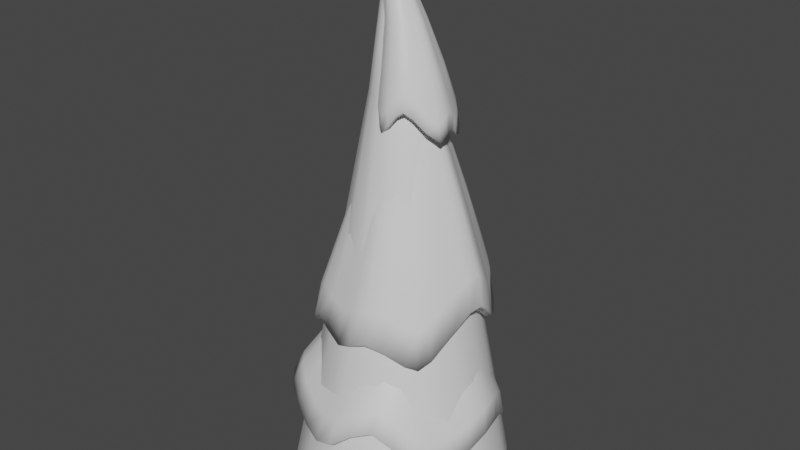 # Source: PineTree_lod3.blend  (saved by Blender 3.3.6; exported with 4.5.12 LTS)
import bpy
from mathutils import Matrix  # noqa: F401  (used for matrix-valued properties, if any)

bpy.ops.wm.read_factory_settings(use_empty=True)
scene = bpy.context.scene
scene.name = 'Scene'

# ---- collections
col_collection = bpy.data.collections.new('Collection'); scene.collection.children.link(col_collection)
col_collection_2 = bpy.data.collections.new('Collection 2'); scene.collection.children.link(col_collection_2)

# ---- materials (node trees are filled in below, after node groups)
mat_pinetree = bpy.data.materials.new('PineTree')
mat_pinetree.alpha_threshold = 0.0
mat_pinetree.use_transparent_shadow = False
mat_pinetree.roughness = 0.5
mat_pinetree.line_color = (0.0, 0.0, 0.0, 1.0)
mat_pinetree_001 = bpy.data.materials.new('PineTree.001')
mat_pinetree_001.alpha_threshold = 0.0
mat_pinetree_001.use_transparent_shadow = False
mat_pinetree_001.roughness = 0.5
mat_pinetree_001.line_color = (0.0, 0.0, 0.0, 1.0)

# ---- material node trees
mat_pinetree.use_nodes = True; mat_pinetree.node_tree.nodes.clear()
_N = mat_pinetree.node_tree.nodes; _L = mat_pinetree.node_tree.links
n0 = _N.new('ShaderNodeOutputMaterial'); n0.name = 'Material Output'; n0.location = (300, 300)
n1 = _N.new('ShaderNodeBsdfPrincipled'); n1.name = 'Principled BSDF'; n1.location = (10, 300)
n1.distribution = 'GGX'
n1.subsurface_method = 'RANDOM_WALK_SKIN'
n1.inputs[3].default_value = 1.45
n1.inputs[27].default_value = (0.0, 0.0, 0.0, 1.0)
n1.inputs[28].default_value = 1.0
_L.new(n1.outputs[0], n0.inputs[0])
n0.is_active_output = True
mat_pinetree_001.use_nodes = True; mat_pinetree_001.node_tree.nodes.clear()
_N = mat_pinetree_001.node_tree.nodes; _L = mat_pinetree_001.node_tree.links
n0 = _N.new('ShaderNodeOutputMaterial'); n0.name = 'Material Output'; n0.location = (300, 300)
n1 = _N.new('ShaderNodeBsdfPrincipled'); n1.name = 'Principled BSDF'; n1.location = (10, 300)
n1.distribution = 'GGX'
n1.subsurface_method = 'RANDOM_WALK_SKIN'
n1.inputs[3].default_value = 1.45
n1.inputs[27].default_value = (0.0, 0.0, 0.0, 1.0)
n1.inputs[28].default_value = 1.0
_L.new(n1.outputs[0], n0.inputs[0])
n0.is_active_output = True

# ---- world
world_world = bpy.data.worlds.new('World'); scene.world = world_world
world_world.use_nodes = True; world_world.node_tree.nodes.clear()
_N = world_world.node_tree.nodes; _L = world_world.node_tree.links
n0 = _N.new('ShaderNodeOutputWorld'); n0.name = 'World Output'; n0.location = (300, 300)
n1 = _N.new('ShaderNodeBackground'); n1.name = 'Background'; n1.location = (10, 300)
n1.inputs[0].default_value = (0.05088, 0.05088, 0.05088, 1.0)
_L.new(n1.outputs[0], n0.inputs[0])
n0.is_active_output = True
world_world.color = (0.05088, 0.05088, 0.05088)
world_world.use_sun_shadow = False
world_world.sun_shadow_jitter_overblur = 0.0

# ---- meshes
me_cube = bpy.data.meshes.new('Cube')
me_cube.from_pydata([(0.7587, 0.7587, -0.03454), (1.164, -0.7587, -0.06697), (-0.7714, 1.05, -0.01936), (-0.9655, -1.07, -0.07215), (-1.073, 0.0, -0.03454), (-0.01267, 1.364, -0.01936), (-0.2049, -1.565, -0.04214), (1.478, 4.357e-09, -0.06697), (0.4423, 0.4423, 6.274), (0.4423, -0.4423, 6.274), (-0.4423, 0.4423, 6.274), (3.175e-09, 0.6256, 6.274), (0.6256, 1.587e-09, 6.274), (-0.6256, 1.587e-09, 6.274), (3.175e-09, -0.6256, 6.274), (-0.4423, -0.4423, 6.274), (0.6847, 0.6847, 1.294), (0.7242, -0.6298, 1.275), (-0.6921, 0.8546, 1.303), (-0.007389, 1.138, 1.303), (1.008, 0.05499, 1.275), (-0.9684, 0.0, 1.294), (-0.1656, -1.094, 1.305), (-0.8514, -0.7043, 1.287)], [], [(22, 14, 15, 23), (21, 13, 10, 18), (20, 12, 9, 17), (19, 11, 8, 16), (18, 10, 11, 19), (16, 8, 12, 20), (23, 15, 13, 21), (17, 9, 14, 22), (1, 17, 22, 6), (3, 23, 21, 4), (0, 16, 20, 7), (2, 18, 19, 5), (5, 19, 16, 0), (7, 20, 17, 1), (4, 21, 18, 2), (6, 22, 23, 3)])
me_cube.polygons.foreach_set('use_smooth', [True] * 16)
_uv = me_cube.uv_layers.new(name='UVMap')
_uv.uv.foreach_set('vector', [0.5133, 0.6819, 0.7658, 0.6756, 0.7665, 0.6986, 0.5166, 0.7228, 0.524, 0.7581, 0.7692, 0.722, 0.7732, 0.7452, 0.5339, 0.8015, 0.5206, 0.5909, 0.7694, 0.6295, 0.7669, 0.6526, 0.5155, 0.6292, 0.5429, 0.5173, 0.7789, 0.5833, 0.7735, 0.6062, 0.5309, 0.556, 0.5339, 0.8015, 0.7732, 0.7452, 0.7789, 0.7679, 0.5442, 0.836, 0.5309, 0.556, 0.7735, 0.6062, 0.7694, 0.6295, 0.5206, 0.5909, 0.5166, 0.7228, 0.7665, 0.6986, 0.7692, 0.722, 0.524, 0.7581, 0.5155, 0.6292, 0.7669, 0.6526, 0.7658, 0.6756, 0.5133, 0.6819, 0.4462, 0.6154, 0.5155, 0.6292, 0.5133, 0.6819, 0.443, 0.6865, 0.4486, 0.7263, 0.5166, 0.7228, 0.524, 0.7581, 0.4621, 0.7723, 0.4699, 0.5351, 0.5309, 0.556, 0.5206, 0.5909, 0.4505, 0.5783, 0.473, 0.8218, 0.5339, 0.8015, 0.5442, 0.836, 0.4848, 0.8589, 0.485, 0.4912, 0.5429, 0.5173, 0.5309, 0.556, 0.4699, 0.5351, 0.4505, 0.5783, 0.5206, 0.5909, 0.5155, 0.6292, 0.4462, 0.6154, 0.4621, 0.7723, 0.524, 0.7581, 0.5339, 0.8015, 0.473, 0.8218, 0.443, 0.6865, 0.5133, 0.6819, 0.5166, 0.7228, 0.4486, 0.7263])
me_cube.materials.append(mat_pinetree)
me_cube.use_mirror_vertex_groups = False
me_cube.update()
me_cube_001 = bpy.data.meshes.new('Cube.001')
me_cube_001.from_pydata([(-1.074, 0.07869, 9.655), (1.183, 0.1683, 9.429), (0.001623, 1.575, 8.198), (-0.6933, 0.9582, 9.392), (0.6481, -0.7604, 9.692), (0.8431, 0.966, 9.382), (-0.893, -0.4786, 8.702), (-0.6035, 0.02999, 13.01), (-0.6072, 0.1607, 12.99), (-0.7304, 0.02809, 12.99), (-0.4752, 0.03127, 13.01), (-0.6014, -0.09821, 13.0), (-0.6921, -0.06187, 13.0), (-0.694, 0.119, 12.99), (-0.5116, -0.05963, 13.01), (-0.5135, 0.1212, 13.0), (0.01145, -1.052, 8.831), (-0.4877, 0.03265, 11.58), (0.4207, 0.05796, 11.55), (-0.3446, 0.3734, 11.52), (0.2841, 0.3786, 11.53), (-0.0487, 0.5746, 11.25), (-0.04118, -0.42, 11.41), (-0.3872, -0.2333, 11.37), (0.2426, -0.294, 11.61), (-0.8961, 0.08962, 9.476), (1.018, 0.1648, 9.279), (0.01318, 1.398, 8.065), (-0.5649, 0.8444, 9.213), (0.5511, -0.6274, 9.554), (0.7304, 0.8392, 9.24), (-0.7448, -0.3863, 8.581), (0.01935, -0.8781, 8.688), (0.2624, 0.1152, 6.089), (0.7509, 0.1642, 9.531), (0.04114, 0.09218, 6.091), (-0.0849, 0.2176, 6.081), (0.5485, -0.3408, 9.531), (0.538, 0.664, 9.502), (-0.4542, -0.3532, 9.461), (-0.08514, 0.394, 6.06), (0.3325, -2.221, 4.672), (-0.5681, 2.522, 3.47), (-2.734, -0.3599, 3.459), (-1.58, -1.737, 4.726), (1.36, 2.049, 4.94), (-2.234, 1.192, 4.788), (1.7, -1.295, 3.734), (2.31, 0.4935, 4.922), (0.1857, -0.3603, 9.801), (0.0397, 0.566, 9.837), (-0.1628, -0.2753, 9.784), (-0.266, 0.3796, 9.81), (-0.3523, 0.02802, 9.787), (0.5753, 0.1746, 9.85), (0.4914, -0.1739, 9.828), (0.3882, 0.481, 9.854), (0.2846, -1.849, 4.489), (-0.5015, 2.167, 3.259), (-2.362, -0.2945, 3.286), (-1.354, -1.431, 4.557), (1.153, 1.761, 4.715), (-1.928, 0.9836, 4.598), (1.578, -1.199, 3.648), (1.956, 0.4463, 4.7), (0.1852, -1.352, 4.896), (-0.2791, 1.594, 5.01), (-1.518, -0.1073, 4.854), (-0.923, -1.082, 4.843), (0.8291, 1.323, 5.064), (-1.251, 1.001, 4.923), (1.157, -0.7595, 4.983), (1.424, 0.3487, 5.052), (-3.233, 0.8036, 2.264), (2.828, 0.09786, 1.958), (-0.01568, 3.11, 1.369), (-2.008, 2.651, 1.532), (1.987, -2.134, 1.4), (1.981, 2.126, 0.8816), (-2.428, -1.932, 2.42), (-0.1606, -3.006, 1.609), (-0.5799, 0.2781, 5.551), (0.7912, 0.2714, 5.486), (-0.3797, 0.7577, 5.483), (0.5898, 0.753, 5.437), (0.1008, 0.9586, 5.435), (0.1066, -0.4048, 5.601), (-0.3785, -0.2034, 5.6), (0.5911, -0.2081, 5.554), (-2.774, 0.7696, 2.072), (2.349, 0.06978, 1.81), (-0.02437, 2.614, 1.255), (-1.793, 2.251, 1.013), (1.645, -1.833, 1.206), (1.64, 1.768, 0.7672), (-2.188, -1.711, 2.251), (-0.1705, -2.57, 1.382), (-2.09, 0.826, 2.375), (1.702, 0.1327, 2.176), (-0.1582, 1.923, 1.176), (-1.251, 1.711, 1.044), (1.192, -1.305, 1.505), (1.189, 1.364, 1.18), (-1.825, -1.321, 2.441), (-0.1531, -1.851, 1.636), (0.4413, 1.132, 9.323), (0.4469, -0.854, 9.719), (-0.5393, 0.03063, 13.01), (-0.5603, 0.141, 13.0), (-0.5565, -0.07892, 13.01), (0.1274, -0.3451, 11.62), (0.122, 0.445, 11.52), (0.391, 0.9984, 9.078), (0.3932, -0.7063, 9.573), (0.03983, 0.5189, 6.039), (0.2178, 0.5181, 6.03), (-0.6054, 0.09535, 13.0), (1.174, 0.6186, 8.578), (-0.4943, 0.07625, 13.01), (-0.7122, 0.07354, 12.99), (-0.9806, 0.6399, 8.751), (0.389, 0.23, 11.36), (-0.4382, 0.2307, 11.37), (1.035, 0.5535, 8.431), (-0.8208, 0.5785, 8.625), (0.6444, 0.4141, 9.517), (0.3446, 0.3919, 6.04), (-0.5498, 0.0858, 13.0), (-0.9493, -0.228, 8.661), (-0.6025, -0.03411, 13.01), (-0.4934, -0.01418, 13.01), (-0.7112, -0.01689, 12.99), (1.375, -0.2096, 8.618), (0.4363, -0.09831, 11.37), (-0.4296, -0.1067, 11.35), (-0.7945, -0.1637, 8.56), (1.234, -0.1507, 8.469), (-0.5607, -0.1033, 9.446), (0.6497, -0.08828, 9.531), (-0.5479, -0.02414, 13.01), (-0.3589, 1.122, 9.267), (-0.667, 0.02904, 13.0), (-0.6506, 0.1399, 12.99), (-0.6468, -0.08004, 13.0), (-0.4926, -0.4733, 9.566), (-0.1996, 0.441, 11.49), (-0.226, -0.2601, 11.57), (-0.2855, 0.99, 9.031), (-0.4226, -0.3241, 9.429), (0.3448, 0.2155, 6.061), (0.3081, 0.1274, 6.074), (-0.6588, 0.08445, 13.0), (-0.6569, -0.0255, 13.0), (-0.5702, -2.005, 3.563), (0.01144, -0.3178, 9.793), (-0.4814, -1.666, 3.387), (-0.3689, -1.217, 4.869), (1.372, -1.495, 3.705), (0.3385, -0.2671, 9.815), (1.301, -1.368, 3.623), (0.6713, -1.056, 4.94), (2.107, 0.2058, 5.231), (0.5333, 0.0003141, 9.839), (1.786, 0.2954, 5.018), (1.291, -0.2054, 5.018), (1.492, 1.94, 3.578), (0.4817, 0.3278, 9.852), (1.211, 1.772, 3.355), (1.127, 0.8361, 5.058), (0.476, 2.265, 4.897), (0.2139, 0.5235, 9.845), (0.4058, 1.944, 4.679), (0.275, 1.458, 5.037), (-1.184, 2.007, 4.784), (-0.1132, 0.4728, 9.823), (-0.9978, 1.726, 4.584), (-0.7652, 1.297, 4.966), (-2.521, 0.5245, 3.514), (-0.3092, 0.2038, 9.798), (-2.182, 0.4532, 3.333), (-1.385, 0.4468, 4.888), (-2.259, -1.138, 3.45), (-0.2576, -0.1237, 9.786), (-1.96, -0.9521, 3.279), (-1.22, -0.5946, 4.848), (2.431, -1.071, 1.25), (0.6911, 0.03166, 5.52), (2.02, -0.9347, 1.078), (1.47, -0.6392, 1.411), (2.382, 1.165, 1.849), (0.6905, 0.5122, 5.462), (1.972, 0.972, 1.718), (1.423, 0.8013, 2.107), (0.9063, 2.573, 0.8784), (0.3453, 0.8558, 5.436), (0.7314, 2.146, 0.7645), (0.5153, 1.644, 1.178), (-1.185, 2.348, 2.516), (-0.1395, 0.8581, 5.459), (-1.087, 2.079, 2.435), (-0.9274, 1.763, 2.681), (-2.792, 1.526, 1.957), (-0.4798, 0.5179, 5.517), (-2.547, 1.403, 1.851), (-2.179, 1.292, 2.062), (-2.761, -1.138, 2.339), (-0.4792, 0.03735, 5.575), (-2.469, -1.039, 2.183), (-2.033, -0.8233, 2.391), (-1.236, -2.559, 1.606), (-0.1359, -0.3041, 5.601), (-1.079, -2.193, 1.379), (-0.8266, -1.572, 1.634), (1.031, -2.505, 2.94), (0.4665, -0.2413, 5.565), (0.8549, -2.137, 2.729), (0.6373, -1.513, 3.005), (-0.04792, 0.1292, 6.09), (0.1302, 0.0552, 6.091), (0.03479, 0.8873, 9.337), (0.1281, 0.5558, 6.03), (0.3076, 0.4803, 6.031), (-0.04839, 0.4821, 6.048), (0.3816, 0.3035, 6.049), (-0.1219, 0.306, 6.072), (0.2862, 0.7649, 9.482), (0.2989, -0.4479, 9.517), (-0.4186, -0.1153, 5.402), (-0.4723, 0.2258, 5.415), (-0.2694, 0.5044, 5.441), (0.07134, 0.5572, 5.464), (0.3503, 0.3533, 5.471), (0.4041, 0.01218, 5.457), (-0.6672, 0.1472, 9.442), (0.2011, -0.2664, 5.432), (-0.1396, -0.3192, 5.409), (0.4477, 0.1937, 5.469), (0.3604, -0.1693, 5.446), (-0.4286, 0.4073, 5.426), (0.2528, 0.513, 5.472), (-0.3211, -0.275, 5.4), (-0.516, 0.04431, 5.404), (-0.1102, 0.6015, 5.455), (0.04191, -0.3635, 5.418), (-0.09333, -0.1458, 9.66), (-0.09964, 0.4591, 9.643), (-0.279, 0.2866, 9.599), (0.03223, -0.1962, 9.671), (-0.2243, 0.4059, 9.634), (-0.3251, 0.1541, 9.641), (0.1567, -0.1427, 9.678), (0.1504, 0.4622, 9.661), (-0.4651, 0.6521, 9.429), (0.025, 0.5232, 9.588), (0.3317, 0.03667, 9.685), (-0.272, 0.02915, 9.643), (0.0493, -0.5551, 9.502), (0.3291, 0.2872, 9.678), (-0.2189, -0.09548, 9.65), (0.276, 0.4119, 9.671), (-0.5746, 0.4127, 9.359), (0.2812, -0.08926, 9.685), (0.3821, 0.1626, 9.685), (-0.2151, 0.7587, 9.447), (-0.2025, -0.4542, 9.482), (-0.6594, 0.3936, 3.139), (0.3447, 0.21, 3.087), (-0.1479, 0.6841, 2.822), (-0.4371, 0.628, 2.787), (0.2097, -0.1706, 2.909), (0.2087, 0.536, 2.823), (-0.5891, -0.1748, 3.157), (-0.1465, -0.3152, 2.944), (0.2832, 0.0057, 2.884), (0.2706, 0.387, 3.068), (0.03042, 0.61, 2.823), (-0.3515, 0.6417, 3.22), (-0.683, 0.5171, 3.056), (-0.6442, -0.04304, 3.143), (-0.3248, -0.2412, 2.943), (0.06272, -0.2256, 3.306)], [], [(146, 143, 12, 23), (122, 119, 13, 19), (111, 108, 15, 20), (134, 131, 9, 17), (121, 118, 10, 18), (152, 131, 12, 143), (145, 142, 8, 21), (139, 129, 11, 109), (133, 130, 14, 24), (127, 116, 7, 107), (151, 119, 9, 141), (110, 109, 11, 22), (106, 110, 22, 16), (132, 133, 24, 4), (140, 145, 21, 2), (117, 121, 18, 1), (128, 134, 17, 0), (105, 111, 20, 5), (120, 122, 19, 3), (144, 146, 23, 6), (120, 3, 28, 124), (140, 2, 27, 147), (105, 5, 30, 112), (117, 1, 26, 123), (144, 6, 31, 148), (132, 4, 29, 136), (106, 16, 32, 113), (128, 0, 25, 135), (124, 28, 252, 260), (123, 26, 34, 125), (113, 32, 256, 226), (135, 25, 233, 137), (148, 31, 39, 264), (136, 29, 37, 138), (147, 27, 219, 263), (112, 30, 38, 225), (165, 166, 54, 48), (169, 170, 56, 45), (181, 182, 53, 43), (173, 174, 50, 42), (157, 158, 49, 41), (177, 178, 52, 46), (153, 154, 51, 44), (161, 162, 55, 47), (153, 44, 60, 155), (181, 43, 59, 183), (177, 46, 62, 179), (173, 42, 58, 175), (161, 47, 63, 163), (169, 45, 61, 171), (165, 48, 64, 167), (157, 41, 57, 159), (155, 60, 68, 156), (175, 58, 66, 176), (167, 64, 72, 168), (159, 57, 65, 160), (163, 63, 71, 164), (171, 61, 69, 172), (183, 59, 67, 184), (179, 62, 70, 180), (213, 214, 86, 80), (185, 186, 88, 77), (197, 198, 85, 75), (189, 190, 82, 74), (205, 206, 81, 73), (193, 194, 84, 78), (201, 202, 83, 76), (209, 210, 87, 79), (201, 76, 92, 203), (197, 75, 91, 199), (193, 78, 94, 195), (189, 74, 90, 191), (209, 79, 95, 211), (185, 77, 93, 187), (213, 80, 96, 215), (205, 73, 89, 207), (203, 92, 100, 204), (191, 90, 98, 192), (215, 96, 104, 216), (207, 89, 97, 208), (211, 95, 103, 212), (187, 93, 101, 188), (199, 91, 99, 200), (195, 94, 102, 196), (27, 112, 225, 219), (29, 113, 226, 37), (4, 106, 113, 29), (2, 105, 112, 27), (2, 21, 111, 105), (4, 24, 110, 106), (24, 14, 109, 110), (118, 127, 107, 10), (130, 139, 109, 14), (21, 8, 108, 111), (15, 108, 127, 118), (30, 123, 125, 38), (25, 124, 260, 233), (5, 117, 123, 30), (0, 120, 124, 25), (0, 17, 122, 120), (5, 20, 121, 117), (142, 13, 119, 151), (108, 8, 116, 127), (20, 15, 118, 121), (17, 9, 119, 122), (10, 107, 139, 130), (26, 136, 138, 34), (31, 135, 137, 39), (6, 128, 135, 31), (1, 132, 136, 26), (6, 23, 134, 128), (1, 18, 133, 132), (18, 10, 130, 133), (107, 7, 129, 139), (141, 9, 131, 152), (23, 12, 131, 134), (7, 141, 152, 129), (8, 142, 151, 116), (28, 147, 263, 252), (32, 148, 264, 256), (16, 144, 148, 32), (3, 140, 147, 28), (16, 22, 146, 144), (3, 19, 145, 140), (116, 151, 141, 7), (19, 13, 142, 145), (129, 152, 143, 11), (22, 11, 143, 146), (57, 155, 156, 65), (41, 153, 155, 57), (41, 49, 154, 153), (63, 159, 160, 71), (47, 157, 159, 63), (47, 55, 158, 157), (64, 163, 164, 72), (48, 161, 163, 64), (48, 54, 162, 161), (61, 167, 168, 69), (45, 165, 167, 61), (45, 56, 166, 165), (58, 171, 172, 66), (42, 169, 171, 58), (42, 50, 170, 169), (62, 175, 176, 70), (46, 173, 175, 62), (46, 52, 174, 173), (59, 179, 180, 67), (43, 177, 179, 59), (43, 53, 178, 177), (60, 183, 184, 68), (44, 181, 183, 60), (44, 51, 182, 181), (90, 187, 188, 98), (74, 185, 187, 90), (74, 82, 186, 185), (94, 191, 192, 102), (78, 189, 191, 94), (78, 84, 190, 189), (91, 195, 196, 99), (75, 193, 195, 91), (75, 85, 194, 193), (92, 199, 200, 100), (76, 197, 199, 92), (76, 83, 198, 197), (89, 203, 204, 97), (73, 201, 203, 89), (73, 81, 202, 201), (95, 207, 208, 103), (79, 205, 207, 95), (79, 87, 206, 205), (96, 211, 212, 104), (80, 209, 211, 96), (80, 86, 210, 209), (93, 215, 216, 101), (77, 213, 215, 93), (77, 88, 214, 213), (86, 214, 33, 218), (186, 82, 223, 149), (214, 88, 150, 33), (210, 86, 218, 35), (202, 81, 224, 40), (194, 85, 220, 115), (206, 87, 217, 36), (88, 186, 149, 150), (82, 190, 126, 223), (84, 194, 115, 221), (190, 84, 221, 126), (85, 198, 114, 220), (83, 202, 40, 222), (198, 83, 222, 114), (81, 206, 36, 224), (87, 210, 35, 217), (71, 160, 234, 237), (72, 164, 232, 236), (69, 168, 231, 239), (184, 67, 241, 227), (66, 172, 230, 242), (70, 176, 229, 238), (168, 72, 236, 231), (67, 180, 228, 241), (68, 184, 227, 240), (180, 70, 238, 228), (160, 65, 243, 234), (164, 71, 237, 232), (156, 68, 240, 235), (172, 69, 239, 230), (65, 156, 235, 243), (176, 66, 242, 229), (137, 233, 249, 255), (263, 219, 253, 245), (219, 225, 251, 253), (225, 38, 259, 251), (37, 226, 250, 261), (264, 39, 258, 244), (138, 37, 261, 254), (34, 138, 254, 262), (256, 264, 244, 247), (125, 34, 262, 257), (39, 137, 255, 258), (233, 260, 246, 249), (226, 256, 247, 250), (252, 263, 245, 248), (38, 125, 257, 259), (260, 252, 248, 246), (99, 196, 275, 267), (188, 101, 269, 273), (102, 192, 274, 270), (98, 188, 273, 266), (204, 100, 268, 277), (212, 103, 271, 279), (208, 97, 265, 278), (196, 102, 270, 275), (216, 104, 272, 280), (101, 216, 280, 269), (200, 99, 267, 276), (104, 212, 279, 272), (103, 208, 278, 271), (97, 204, 277, 265), (192, 98, 266, 274), (100, 200, 276, 268)])
me_cube_001.polygons.foreach_set('use_smooth', [True] * 240)
_uv = me_cube_001.uv_layers.new(name='UVMap')
_uv.uv.foreach_set('vector', [0.09184, 0.8371, 0.01891, 0.853, 0.01902, 0.8505, 0.09927, 0.8253, 0.0888, 0.7971, 0.01646, 0.8447, 0.01536, 0.8428, 0.07712, 0.7909, 0.09406, 0.8984, 0.01929, 0.8715, 0.02134, 0.8697, 0.0975, 0.891, 0.09659, 0.8175, 0.01821, 0.8484, 0.01768, 0.8464, 0.08222, 0.8144, 0.1073, 0.8849, 0.02205, 0.8674, 0.02296, 0.8653, 0.1021, 0.8774, 0.01642, 0.8507, 0.01821, 0.8484, 0.01902, 0.8505, 0.01891, 0.853, 0.07429, 0.782, 0.0134, 0.8413, 0.01148, 0.8393, 0.08159, 0.7662, 0.01988, 0.8616, 0.01674, 0.8597, 0.01919, 0.8559, 0.02082, 0.8584, 0.1097, 0.8709, 0.02259, 0.8629, 0.0224, 0.8606, 0.09817, 0.8602, 0.01913, 0.8681, 0.01573, 0.8694, 0.01544, 0.8644, 0.01972, 0.8649, 0.01357, 0.8446, 0.01646, 0.8447, 0.01768, 0.8464, 0.01495, 0.8477, 0.09636, 0.8546, 0.02082, 0.8584, 0.01919, 0.8559, 0.103, 0.8435, 0.1862, 0.8385, 0.09636, 0.8546, 0.103, 0.8435, 0.1911, 0.8209, 0.1906, 0.8632, 0.1097, 0.8709, 0.09817, 0.8602, 0.1874, 0.8438, 0.1946, 0.7009, 0.07429, 0.782, 0.08159, 0.7662, 0.2498, 0.6149, 0.1961, 0.8899, 0.1073, 0.8849, 0.1021, 0.8774, 0.187, 0.875, 0.1971, 0.7862, 0.09659, 0.8175, 0.08222, 0.8144, 0.1889, 0.7732, 0.2014, 0.9333, 0.09406, 0.8984, 0.0975, 0.891, 0.1942, 0.9112, 0.197, 0.7535, 0.0888, 0.7971, 0.07712, 0.7909, 0.1874, 0.7292, 0.191, 0.7982, 0.09184, 0.8371, 0.09927, 0.8253, 0.1974, 0.7838, 0.197, 0.7535, 0.1874, 0.7292, 0.203, 0.7299, 0.1981, 0.7536, 0.1946, 0.7009, 0.2498, 0.6149, 0.2642, 0.6186, 0.2204, 0.6992, 0.2014, 0.9333, 0.1942, 0.9112, 0.2031, 0.9083, 0.2195, 0.9308, 0.1961, 0.8899, 0.187, 0.875, 0.1937, 0.8752, 0.1959, 0.8887, 0.191, 0.7982, 0.1974, 0.7838, 0.1956, 0.7843, 0.2002, 0.7988, 0.1906, 0.8632, 0.1874, 0.8438, 0.1927, 0.844, 0.1903, 0.8633, 0.1862, 0.8385, 0.1911, 0.8209, 0.1918, 0.821, 0.1926, 0.8375, 0.1971, 0.7862, 0.1889, 0.7732, 0.1956, 0.7732, 0.1954, 0.7861, 0.1981, 0.7536, 0.203, 0.7299, 0.2209, 0.7472, 0.2141, 0.7605, 0.1959, 0.8887, 0.1937, 0.8752, 0.2096, 0.8724, 0.2153, 0.8832, 0.1926, 0.8375, 0.1918, 0.821, 0.203, 0.8262, 0.2047, 0.8381, 0.1954, 0.7861, 0.1956, 0.7732, 0.2069, 0.773, 0.2076, 0.7871, 0.2002, 0.7988, 0.1956, 0.7843, 0.2017, 0.7986, 0.2028, 0.8124, 0.1903, 0.8633, 0.1927, 0.844, 0.2036, 0.8519, 0.2103, 0.8629, 0.2204, 0.6992, 0.2642, 0.6186, 0.2492, 0.725, 0.2356, 0.7383, 0.2195, 0.9308, 0.2031, 0.9083, 0.2194, 0.8948, 0.2303, 0.9019, 0.7374, 0.2116, 0.9067, 0.4052, 0.8968, 0.4112, 0.7299, 0.2159, 0.7859, 0.1948, 0.9202, 0.3945, 0.913, 0.3995, 0.7623, 0.2155, 0.5003, 0.3762, 0.8571, 0.4608, 0.8543, 0.4717, 0.455, 0.4178, 0.8352, 0.16, 0.934, 0.3867, 0.9271, 0.3897, 0.8068, 0.1716, 0.6805, 0.2546, 0.8767, 0.43, 0.8697, 0.4362, 0.6551, 0.2837, 0.9186, 0.05635, 0.9499, 0.3821, 0.941, 0.3837, 0.8849, 0.1154, 0.6241, 0.2957, 0.8647, 0.4442, 0.8595, 0.4519, 0.5801, 0.3454, 0.7273, 0.2242, 0.8901, 0.417, 0.8834, 0.4228, 0.6862, 0.251, 0.6241, 0.2957, 0.5801, 0.3454, 0.5675, 0.3219, 0.6215, 0.2912, 0.5003, 0.3762, 0.455, 0.4178, 0.443, 0.3832, 0.4909, 0.3614, 0.9186, 0.05635, 0.8849, 0.1154, 0.8692, 0.09819, 0.908, 0.04536, 0.8352, 0.16, 0.8068, 0.1716, 0.8049, 0.1727, 0.8233, 0.1488, 0.7273, 0.2242, 0.6862, 0.251, 0.6841, 0.2489, 0.7188, 0.2149, 0.7859, 0.1948, 0.7623, 0.2155, 0.7563, 0.2022, 0.7805, 0.1843, 0.7374, 0.2116, 0.7299, 0.2159, 0.7291, 0.2135, 0.7373, 0.2108, 0.6805, 0.2546, 0.6551, 0.2837, 0.6484, 0.2732, 0.6791, 0.2518, 0.6215, 0.2912, 0.5675, 0.3219, 0.5705, 0.2671, 0.6028, 0.2481, 0.8233, 0.1488, 0.8049, 0.1727, 0.7838, 0.1478, 0.7997, 0.127, 0.7373, 0.2108, 0.7291, 0.2135, 0.7128, 0.2022, 0.7264, 0.1837, 0.6791, 0.2518, 0.6484, 0.2732, 0.6332, 0.2444, 0.6524, 0.2271, 0.7188, 0.2149, 0.6841, 0.2489, 0.6724, 0.2196, 0.6905, 0.2113, 0.7805, 0.1843, 0.7563, 0.2022, 0.7453, 0.1797, 0.7631, 0.1632, 0.4909, 0.3614, 0.443, 0.3832, 0.4765, 0.2387, 0.5265, 0.2532, 0.908, 0.04536, 0.8692, 0.09819, 0.8215, 0.1031, 0.823, 0.06649, 0.2013, 0.3385, 0.339, 0.4198, 0.3283, 0.4339, 0.174, 0.3731, 0.2231, 0.2775, 0.3521, 0.4057, 0.3422, 0.4137, 0.2143, 0.2939, 0.1481, 0.5104, 0.3222, 0.5198, 0.3266, 0.5317, 0.1422, 0.5953, 0.2796, 0.2062, 0.3753, 0.3907, 0.3621, 0.396, 0.2529, 0.2512, 0.1563, 0.4193, 0.3168, 0.4689, 0.3143, 0.4814, 0.1494, 0.45, 0.346, 0.1129, 0.4052, 0.384, 0.3888, 0.3847, 0.3107, 0.1599, 0.1396, 0.46, 0.3162, 0.4956, 0.3172, 0.509, 0.1291, 0.4752, 0.1674, 0.384, 0.3242, 0.445, 0.3184, 0.4565, 0.1637, 0.4079, 0.1396, 0.46, 0.1291, 0.4752, 0.1284, 0.4714, 0.1357, 0.4577, 0.1481, 0.5104, 0.1422, 0.5953, 0.1292, 0.5954, 0.1325, 0.5166, 0.346, 0.1129, 0.3107, 0.1599, 0.2979, 0.1467, 0.3179, 0.09894, 0.2796, 0.2062, 0.2529, 0.2512, 0.2371, 0.2408, 0.2576, 0.1921, 0.1674, 0.384, 0.1637, 0.4079, 0.158, 0.4054, 0.1623, 0.3816, 0.2231, 0.2775, 0.2143, 0.2939, 0.2083, 0.2893, 0.2147, 0.2737, 0.2013, 0.3385, 0.174, 0.3731, 0.1689, 0.3715, 0.1858, 0.3312, 0.1563, 0.4193, 0.1494, 0.45, 0.1419, 0.4472, 0.1512, 0.418, 0.1357, 0.4577, 0.1284, 0.4714, 0.1237, 0.4676, 0.1301, 0.4539, 0.2576, 0.1921, 0.2371, 0.2408, 0.2074, 0.2216, 0.2161, 0.1792, 0.1858, 0.3312, 0.1689, 0.3715, 0.1592, 0.3657, 0.1594, 0.3206, 0.1512, 0.418, 0.1419, 0.4472, 0.1304, 0.4437, 0.1407, 0.4157, 0.1623, 0.3816, 0.158, 0.4054, 0.1467, 0.4029, 0.1515, 0.3787, 0.2147, 0.2737, 0.2083, 0.2893, 0.1943, 0.2833, 0.2016, 0.2643, 0.1325, 0.5166, 0.1292, 0.5954, 0.1091, 0.5917, 0.111, 0.5173, 0.3179, 0.09894, 0.2979, 0.1467, 0.2664, 0.1338, 0.2713, 0.0832, 0.2642, 0.9857, 0.2195, 0.9308, 0.2303, 0.9019, 0.2408, 0.9123, 0.1927, 0.844, 0.1926, 0.8375, 0.2047, 0.8381, 0.2036, 0.8519, 0.1874, 0.8438, 0.1862, 0.8385, 0.1926, 0.8375, 0.1927, 0.844, 0.2545, 0.9902, 0.2014, 0.9333, 0.2195, 0.9308, 0.2642, 0.9857, 0.2545, 0.9902, 0.1003, 0.9119, 0.09406, 0.8984, 0.2014, 0.9333, 0.1874, 0.8438, 0.09817, 0.8602, 0.09636, 0.8546, 0.1862, 0.8385, 0.09817, 0.8602, 0.0224, 0.8606, 0.02082, 0.8584, 0.09636, 0.8546, 0.02205, 0.8674, 0.01913, 0.8681, 0.01972, 0.8649, 0.02296, 0.8653, 0.02259, 0.8629, 0.01988, 0.8616, 0.02082, 0.8584, 0.0224, 0.8606, 0.1003, 0.9119, 0.01722, 0.8735, 0.01929, 0.8715, 0.09406, 0.8984, 0.02134, 0.8697, 0.01929, 0.8715, 0.01913, 0.8681, 0.02205, 0.8674, 0.2031, 0.9083, 0.1959, 0.8887, 0.2153, 0.8832, 0.2194, 0.8948, 0.1956, 0.7732, 0.1981, 0.7536, 0.2141, 0.7605, 0.2069, 0.773, 0.1942, 0.9112, 0.1961, 0.8899, 0.1959, 0.8887, 0.2031, 0.9083, 0.1889, 0.7732, 0.197, 0.7535, 0.1981, 0.7536, 0.1956, 0.7732, 0.1889, 0.7732, 0.08222, 0.8144, 0.0888, 0.7971, 0.197, 0.7535, 0.1942, 0.9112, 0.0975, 0.891, 0.1073, 0.8849, 0.1961, 0.8899, 0.0134, 0.8413, 0.01536, 0.8428, 0.01646, 0.8447, 0.01357, 0.8446, 0.01929, 0.8715, 0.01722, 0.8735, 0.01573, 0.8694, 0.01913, 0.8681, 0.0975, 0.891, 0.02134, 0.8697, 0.02205, 0.8674, 0.1073, 0.8849, 0.08222, 0.8144, 0.01768, 0.8464, 0.01646, 0.8447, 0.0888, 0.7971, 0.02296, 0.8653, 0.01972, 0.8649, 0.01988, 0.8616, 0.02259, 0.8629, 0.1937, 0.8752, 0.1903, 0.8633, 0.2103, 0.8629, 0.2096, 0.8724, 0.1956, 0.7843, 0.1954, 0.7861, 0.2076, 0.7871, 0.2017, 0.7986, 0.1974, 0.7838, 0.1971, 0.7862, 0.1954, 0.7861, 0.1956, 0.7843, 0.187, 0.875, 0.1906, 0.8632, 0.1903, 0.8633, 0.1937, 0.8752, 0.1974, 0.7838, 0.09927, 0.8253, 0.09659, 0.8175, 0.1971, 0.7862, 0.187, 0.875, 0.1021, 0.8774, 0.1097, 0.8709, 0.1906, 0.8632, 0.1021, 0.8774, 0.02296, 0.8653, 0.02259, 0.8629, 0.1097, 0.8709, 0.01972, 0.8649, 0.01544, 0.8644, 0.01674, 0.8597, 0.01988, 0.8616, 0.01495, 0.8477, 0.01768, 0.8464, 0.01821, 0.8484, 0.01642, 0.8507, 0.09927, 0.8253, 0.01902, 0.8505, 0.01821, 0.8484, 0.09659, 0.8175, 0.0106, 0.8498, 0.01495, 0.8477, 0.01642, 0.8507, 0.01444, 0.8542, 0.01148, 0.8393, 0.0134, 0.8413, 0.01357, 0.8446, 0.009756, 0.844, 0.203, 0.7299, 0.2204, 0.6992, 0.2356, 0.7383, 0.2209, 0.7472, 0.1918, 0.821, 0.2002, 0.7988, 0.2028, 0.8124, 0.203, 0.8262, 0.1911, 0.8209, 0.191, 0.7982, 0.2002, 0.7988, 0.1918, 0.821, 0.1874, 0.7292, 0.1946, 0.7009, 0.2204, 0.6992, 0.203, 0.7299, 0.1911, 0.8209, 0.103, 0.8435, 0.09184, 0.8371, 0.191, 0.7982, 0.1874, 0.7292, 0.07712, 0.7909, 0.07429, 0.782, 0.1946, 0.7009, 0.009756, 0.844, 0.01357, 0.8446, 0.01495, 0.8477, 0.0106, 0.8498, 0.07712, 0.7909, 0.01536, 0.8428, 0.0134, 0.8413, 0.07429, 0.782, 0.01444, 0.8542, 0.01642, 0.8507, 0.01891, 0.853, 0.01919, 0.8559, 0.103, 0.8435, 0.01919, 0.8559, 0.01891, 0.853, 0.09184, 0.8371, 0.6484, 0.2732, 0.6215, 0.2912, 0.6028, 0.2481, 0.6332, 0.2444, 0.6551, 0.2837, 0.6241, 0.2957, 0.6215, 0.2912, 0.6484, 0.2732, 0.6551, 0.2837, 0.8697, 0.4362, 0.8647, 0.4442, 0.6241, 0.2957, 0.6841, 0.2489, 0.6791, 0.2518, 0.6524, 0.2271, 0.6724, 0.2196, 0.6862, 0.251, 0.6805, 0.2546, 0.6791, 0.2518, 0.6841, 0.2489, 0.6862, 0.251, 0.8834, 0.4228, 0.8767, 0.43, 0.6805, 0.2546, 0.7291, 0.2135, 0.7188, 0.2149, 0.6905, 0.2113, 0.7128, 0.2022, 0.7299, 0.2159, 0.7273, 0.2242, 0.7188, 0.2149, 0.7291, 0.2135, 0.7299, 0.2159, 0.8968, 0.4112, 0.8901, 0.417, 0.7273, 0.2242, 0.7563, 0.2022, 0.7373, 0.2108, 0.7264, 0.1837, 0.7453, 0.1797, 0.7623, 0.2155, 0.7374, 0.2116, 0.7373, 0.2108, 0.7563, 0.2022, 0.7623, 0.2155, 0.913, 0.3995, 0.9067, 0.4052, 0.7374, 0.2116, 0.8049, 0.1727, 0.7805, 0.1843, 0.7631, 0.1632, 0.7838, 0.1478, 0.8068, 0.1716, 0.7859, 0.1948, 0.7805, 0.1843, 0.8049, 0.1727, 0.8068, 0.1716, 0.9271, 0.3897, 0.9202, 0.3945, 0.7859, 0.1948, 0.8692, 0.09819, 0.8233, 0.1488, 0.7997, 0.127, 0.8215, 0.1031, 0.8849, 0.1154, 0.8352, 0.16, 0.8233, 0.1488, 0.8692, 0.09819, 0.8849, 0.1154, 0.941, 0.3837, 0.934, 0.3867, 0.8352, 0.16, 0.9334, 0.009756, 0.908, 0.04536, 0.823, 0.06649, 0.822, 0.02638, 0.9596, 0.02368, 0.9186, 0.05635, 0.908, 0.04536, 0.9334, 0.009756, 0.9596, 0.02368, 0.9596, 0.3803, 0.9499, 0.3821, 0.9186, 0.05635, 0.5675, 0.3219, 0.4909, 0.3614, 0.5265, 0.2532, 0.5705, 0.2671, 0.5801, 0.3454, 0.5003, 0.3762, 0.4909, 0.3614, 0.5675, 0.3219, 0.5801, 0.3454, 0.8595, 0.4519, 0.8571, 0.4608, 0.5003, 0.3762, 0.2371, 0.2408, 0.2147, 0.2737, 0.2016, 0.2643, 0.2074, 0.2216, 0.2529, 0.2512, 0.2231, 0.2775, 0.2147, 0.2737, 0.2371, 0.2408, 0.2529, 0.2512, 0.3621, 0.396, 0.3521, 0.4057, 0.2231, 0.2775, 0.2979, 0.1467, 0.2576, 0.1921, 0.2161, 0.1792, 0.2664, 0.1338, 0.3107, 0.1599, 0.2796, 0.2062, 0.2576, 0.1921, 0.2979, 0.1467, 0.3107, 0.1599, 0.3888, 0.3847, 0.3753, 0.3907, 0.2796, 0.2062, 0.3751, 0.03474, 0.3179, 0.09894, 0.2713, 0.0832, 0.292, 0.009756, 0.4235, 0.05559, 0.346, 0.1129, 0.3179, 0.09894, 0.3751, 0.03474, 0.4235, 0.05559, 0.4235, 0.3829, 0.4052, 0.384, 0.346, 0.1129, 0.1284, 0.4714, 0.1325, 0.5166, 0.111, 0.5173, 0.1237, 0.4676, 0.1291, 0.4752, 0.1481, 0.5104, 0.1325, 0.5166, 0.1284, 0.4714, 0.1291, 0.4752, 0.3172, 0.509, 0.3222, 0.5198, 0.1481, 0.5104, 0.1419, 0.4472, 0.1357, 0.4577, 0.1301, 0.4539, 0.1304, 0.4437, 0.1494, 0.45, 0.1396, 0.46, 0.1357, 0.4577, 0.1419, 0.4472, 0.1494, 0.45, 0.3143, 0.4814, 0.3162, 0.4956, 0.1396, 0.46, 0.158, 0.4054, 0.1512, 0.418, 0.1407, 0.4157, 0.1467, 0.4029, 0.1637, 0.4079, 0.1563, 0.4193, 0.1512, 0.418, 0.158, 0.4054, 0.1637, 0.4079, 0.3184, 0.4565, 0.3168, 0.4689, 0.1563, 0.4193, 0.1689, 0.3715, 0.1623, 0.3816, 0.1515, 0.3787, 0.1592, 0.3657, 0.174, 0.3731, 0.1674, 0.384, 0.1623, 0.3816, 0.1689, 0.3715, 0.174, 0.3731, 0.3283, 0.4339, 0.3242, 0.445, 0.1674, 0.384, 0.2083, 0.2893, 0.1858, 0.3312, 0.1594, 0.3206, 0.1943, 0.2833, 0.2143, 0.2939, 0.2013, 0.3385, 0.1858, 0.3312, 0.2083, 0.2893, 0.2143, 0.2939, 0.3422, 0.4137, 0.339, 0.4198, 0.2013, 0.3385, 0.3283, 0.4339, 0.339, 0.4198, 0.3696, 0.447, 0.3633, 0.4551, 0.3521, 0.4057, 0.3621, 0.396, 0.3809, 0.4356, 0.3758, 0.4397, 0.339, 0.4198, 0.3422, 0.4137, 0.3707, 0.4438, 0.3696, 0.447, 0.3242, 0.445, 0.3283, 0.4339, 0.3633, 0.4551, 0.3607, 0.461, 0.3162, 0.4956, 0.3143, 0.4814, 0.3559, 0.4798, 0.3569, 0.4861, 0.4052, 0.384, 0.4235, 0.3829, 0.4072, 0.4319, 0.4003, 0.4315, 0.3168, 0.4689, 0.3184, 0.4565, 0.358, 0.467, 0.357, 0.4734, 0.3422, 0.4137, 0.3521, 0.4057, 0.3758, 0.4397, 0.3707, 0.4438, 0.3621, 0.396, 0.3753, 0.3907, 0.3872, 0.4333, 0.3809, 0.4356, 0.3888, 0.3847, 0.4052, 0.384, 0.4003, 0.4315, 0.3935, 0.431, 0.3753, 0.3907, 0.3888, 0.3847, 0.3935, 0.431, 0.3872, 0.4333, 0.3266, 0.5317, 0.3222, 0.5198, 0.3606, 0.4979, 0.3634, 0.5035, 0.3172, 0.509, 0.3162, 0.4956, 0.3569, 0.4861, 0.3578, 0.4923, 0.3222, 0.5198, 0.3172, 0.509, 0.3578, 0.4923, 0.3606, 0.4979, 0.3143, 0.4814, 0.3168, 0.4689, 0.357, 0.4734, 0.3559, 0.4798, 0.3184, 0.4565, 0.3242, 0.445, 0.3607, 0.461, 0.358, 0.467, 0.6724, 0.2196, 0.6524, 0.2271, 0.6282, 0.153, 0.6442, 0.1475, 0.7128, 0.2022, 0.6905, 0.2113, 0.6599, 0.1403, 0.6759, 0.1339, 0.7453, 0.1797, 0.7264, 0.1837, 0.6898, 0.1265, 0.7035, 0.12, 0.5265, 0.2532, 0.4765, 0.2387, 0.5462, 0.1512, 0.5627, 0.1573, 0.7838, 0.1478, 0.7631, 0.1632, 0.7163, 0.1117, 0.7288, 0.1043, 0.8215, 0.1031, 0.7997, 0.127, 0.7375, 0.09369, 0.7459, 0.08375, 0.7264, 0.1837, 0.7128, 0.2022, 0.6759, 0.1339, 0.6898, 0.1265, 0.822, 0.02638, 0.823, 0.06649, 0.7462, 0.07097, 0.7463, 0.05837, 0.5705, 0.2671, 0.5265, 0.2532, 0.5627, 0.1573, 0.5793, 0.1635, 0.823, 0.06649, 0.8215, 0.1031, 0.7459, 0.08375, 0.7462, 0.07097, 0.6524, 0.2271, 0.6332, 0.2444, 0.6125, 0.1592, 0.6282, 0.153, 0.6905, 0.2113, 0.6724, 0.2196, 0.6442, 0.1475, 0.6599, 0.1403, 0.6028, 0.2481, 0.5705, 0.2671, 0.5793, 0.1635, 0.5958, 0.1612, 0.7631, 0.1632, 0.7453, 0.1797, 0.7035, 0.12, 0.7163, 0.1117, 0.6332, 0.2444, 0.6028, 0.2481, 0.5958, 0.1612, 0.6125, 0.1592, 0.7997, 0.127, 0.7838, 0.1478, 0.7288, 0.1043, 0.7375, 0.09369, 0.2076, 0.7871, 0.2069, 0.773, 0.2318, 0.7824, 0.2306, 0.7919, 0.2356, 0.7383, 0.2492, 0.725, 0.2553, 0.7526, 0.2486, 0.76, 0.2408, 0.9123, 0.2303, 0.9019, 0.2408, 0.886, 0.2458, 0.8919, 0.2303, 0.9019, 0.2194, 0.8948, 0.2354, 0.8818, 0.2408, 0.886, 0.2036, 0.8519, 0.2047, 0.8381, 0.2301, 0.8365, 0.2297, 0.8478, 0.2028, 0.8124, 0.2017, 0.7986, 0.2288, 0.8019, 0.2295, 0.8132, 0.2103, 0.8629, 0.2036, 0.8519, 0.2297, 0.8478, 0.2311, 0.858, 0.2096, 0.8724, 0.2103, 0.8629, 0.2311, 0.858, 0.2314, 0.8671, 0.203, 0.8262, 0.2028, 0.8124, 0.2295, 0.8132, 0.2292, 0.825, 0.2153, 0.8832, 0.2096, 0.8724, 0.2314, 0.8671, 0.2336, 0.8749, 0.2017, 0.7986, 0.2076, 0.7871, 0.2306, 0.7919, 0.2288, 0.8019, 0.2069, 0.773, 0.2141, 0.7605, 0.2358, 0.7732, 0.2318, 0.7824, 0.2047, 0.8381, 0.203, 0.8262, 0.2292, 0.825, 0.2301, 0.8365, 0.2209, 0.7472, 0.2356, 0.7383, 0.2486, 0.76, 0.2408, 0.7648, 0.2194, 0.8948, 0.2153, 0.8832, 0.2336, 0.8749, 0.2354, 0.8818, 0.2141, 0.7605, 0.2209, 0.7472, 0.2408, 0.7648, 0.2358, 0.7732, 0.292, 0.009756, 0.2713, 0.0832, 0.0672, 0.1076, 0.06396, 0.08704, 0.2016, 0.2643, 0.1943, 0.2833, 0.04249, 0.2329, 0.04674, 0.2145, 0.2664, 0.1338, 0.2161, 0.1792, 0.04881, 0.157, 0.07054, 0.1281, 0.2074, 0.2216, 0.2016, 0.2643, 0.04674, 0.2145, 0.04644, 0.1798, 0.1301, 0.4539, 0.1237, 0.4676, 0.05353, 0.4703, 0.0477, 0.4503, 0.1515, 0.3787, 0.1467, 0.4029, 0.01708, 0.3958, 0.01088, 0.3628, 0.1407, 0.4157, 0.1304, 0.4437, 0.03487, 0.4432, 0.02046, 0.4076, 0.2713, 0.0832, 0.2664, 0.1338, 0.07054, 0.1281, 0.0672, 0.1076, 0.1594, 0.3206, 0.1592, 0.3657, 0.009756, 0.3445, 0.01255, 0.2844, 0.1943, 0.2833, 0.1594, 0.3206, 0.01255, 0.2844, 0.04249, 0.2329, 0.111, 0.5173, 0.1091, 0.5917, 0.03933, 0.5178, 0.03781, 0.491, 0.1592, 0.3657, 0.1515, 0.3787, 0.01088, 0.3628, 0.009756, 0.3445, 0.1467, 0.4029, 0.1407, 0.4157, 0.02046, 0.4076, 0.01708, 0.3958, 0.1304, 0.4437, 0.1301, 0.4539, 0.0477, 0.4503, 0.03487, 0.4432, 0.2161, 0.1792, 0.2074, 0.2216, 0.04644, 0.1798, 0.04881, 0.157, 0.1237, 0.4676, 0.111, 0.5173, 0.03781, 0.491, 0.05353, 0.4703])
me_cube_001.materials.append(mat_pinetree)
me_cube_001.use_mirror_vertex_groups = False
me_cube_001.update()
me_cube_002 = bpy.data.meshes.new('Cube.002')
me_cube_002.from_pydata([(-3.233, 0.8036, 0.02456), (2.828, 0.09786, 0.02456), (-0.01568, 3.11, 0.02456), (-2.008, 2.651, 0.02456), (1.987, -2.134, 0.02456), (1.981, 2.126, 0.02456), (-2.428, -1.932, 0.02456), (-0.1606, -3.006, 0.02456), (-0.5925, 0.2468, 11.35), (0.4939, 0.2415, 11.28), (-0.4339, 0.6268, 11.24), (0.3343, 0.623, 11.19), (-0.05321, 0.7859, 11.17), (-0.0486, -0.2943, 11.45), (-0.4329, -0.1347, 11.43), (0.3353, -0.1384, 11.38), (-0.5151, -0.04241, 12.99), (-0.6772, -0.04163, 13.0), (-0.5961, -0.07528, 13.0), (-0.5971, 0.1525, 12.97), (-0.5154, 0.1182, 12.97), (-0.6774, 0.119, 12.98), (-0.4817, 0.03772, 12.98), (-0.7108, 0.03884, 12.99)], [], [(11, 12, 19, 20), (5, 11, 9, 1), (0, 8, 10, 3), (2, 12, 11, 5), (7, 13, 14, 6), (3, 10, 12, 2), (6, 14, 8, 0), (4, 15, 13, 7), (15, 9, 22, 16), (1, 9, 15, 4), (10, 21, 19, 12), (11, 20, 22, 9), (14, 13, 18, 17), (10, 8, 23, 21), (8, 14, 17, 23), (15, 16, 18, 13)])
me_cube_002.polygons.foreach_set('use_smooth', [True] * 16)
_uv = me_cube_002.uv_layers.new(name='UVMap')
_uv.uv.foreach_set('vector', [0.3888, 0.3847, 0.4235, 0.3829, 0.4072, 0.4319, 0.3935, 0.431, 0.3107, 0.1599, 0.3888, 0.3847, 0.3621, 0.396, 0.2529, 0.2512, 0.1494, 0.45, 0.3143, 0.4814, 0.3172, 0.509, 0.1291, 0.4752, 0.4235, 0.05559, 0.4235, 0.3829, 0.3888, 0.3847, 0.3107, 0.1599, 0.174, 0.3731, 0.3283, 0.4339, 0.3184, 0.4565, 0.1637, 0.4079, 0.1291, 0.4752, 0.3172, 0.509, 0.3266, 0.5317, 0.1422, 0.5953, 0.1637, 0.4079, 0.3184, 0.4565, 0.3143, 0.4814, 0.1494, 0.45, 0.2143, 0.2939, 0.3422, 0.4137, 0.3283, 0.4339, 0.174, 0.3731, 0.3422, 0.4137, 0.3621, 0.396, 0.3809, 0.4356, 0.3707, 0.4438, 0.2529, 0.2512, 0.3621, 0.396, 0.3422, 0.4137, 0.2143, 0.2939, 0.3172, 0.509, 0.3578, 0.4923, 0.3634, 0.5035, 0.3266, 0.5317, 0.3888, 0.3847, 0.3935, 0.431, 0.3809, 0.4356, 0.3621, 0.396, 0.3184, 0.4565, 0.3283, 0.4339, 0.3633, 0.4551, 0.358, 0.467, 0.3172, 0.509, 0.3143, 0.4814, 0.3559, 0.4798, 0.3578, 0.4923, 0.3143, 0.4814, 0.3184, 0.4565, 0.358, 0.467, 0.3559, 0.4798, 0.3422, 0.4137, 0.3707, 0.4438, 0.3633, 0.4551, 0.3283, 0.4339])
me_cube_002.materials.append(mat_pinetree_001)
me_cube_002.use_mirror_vertex_groups = False
me_cube_002.update()

# ---- objects
ob_trunk = bpy.data.objects.new('Trunk', me_cube)
ob_topbranches = bpy.data.objects.new('TopBranches', me_cube_001)
ob_topbranches__lod3 = bpy.data.objects.new('TopBranches.-lod3', me_cube_002)

# ---- transforms, parenting, visibility, modifiers, constraints
ob_trunk.location = (0.0, 0.0, 0.0)
ob_trunk.lock_rotations_4d = False
ob_trunk.empty_display_type = 'ARROWS'
ob_trunk.lineart.crease_threshold = 0.0
ob_topbranches.location = (0.0, 0.0, 0.0)
ob_topbranches.lock_rotations_4d = False
ob_topbranches.empty_display_type = 'ARROWS'
ob_topbranches.lineart.crease_threshold = 0.0
_m = ob_topbranches.modifiers.new('Subdivision', 'SUBSURF')
_m.render_levels = 1
ob_topbranches__lod3.location = (0.0, 0.0, 0.0)
ob_topbranches__lod3.lock_rotations_4d = False
ob_topbranches__lod3.empty_display_type = 'ARROWS'
ob_topbranches__lod3.lineart.crease_threshold = 0.0
_m = ob_topbranches__lod3.modifiers.new('Subdivision', 'SUBSURF')
_m.levels = 0
_m.render_levels = 1

# ---- collection membership
col_collection.objects.link(ob_trunk)
col_collection.objects.link(ob_topbranches)
col_collection_2.objects.link(ob_topbranches__lod3)

# ---- scene / render settings (as saved in the file)
scene.frame_start = 1; scene.frame_end = 250; scene.frame_set(1)
scene.render.engine = 'BLENDER_EEVEE_NEXT'
scene.cycles.sampling_pattern = 'TABULATED_SOBOL'
scene.cycles.use_light_tree = False
scene.view_settings.view_transform = 'Filmic'
bpy.context.view_layer.update()

# ---- added for rendering (the .blend has no active camera and no usable light): camera, sun
cam_auto = bpy.data.cameras.new('AutoCamera')
cam_auto.lens = 50.0
cam_auto.sensor_width = 36.0
cam_auto.clip_end = 1000.0
ob_auto_camera = bpy.data.objects.new('AutoCamera', cam_auto)
scene.collection.objects.link(ob_auto_camera)
ob_auto_camera.location = (14.2881, -17.3362, 18.061)
ob_auto_camera.rotation_euler = (1.09748, -7.21219e-08, 0.694738)
scene.camera = ob_auto_camera
light_auto_sun = bpy.data.lights.new('AutoSun', 'SUN')
light_auto_sun.energy = 3.0
light_auto_sun.angle = 0.0523599
ob_auto_sun = bpy.data.objects.new('AutoSun', light_auto_sun)
scene.collection.objects.link(ob_auto_sun)
ob_auto_sun.rotation_euler = (0.872665, 0.174533, 0.523599)
bpy.context.view_layer.update()
